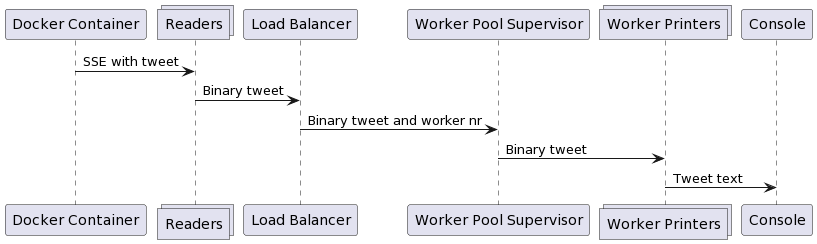

The diagram above was rendered by PlantUML. Its source (embedded in the PNG):
@startuml
participant "Docker Container" as DC
collections "Readers" as R
participant "Load Balancer" as LB
participant "Worker Pool Supervisor" as PS
collections "Worker Printers" as PW
participant "Console" as C

DC -> R: SSE with tweet
R -> LB: Binary tweet
LB -> PS: Binary tweet and worker nr
PS-> PW: Binary tweet
PW-> C: Tweet text
@enduml